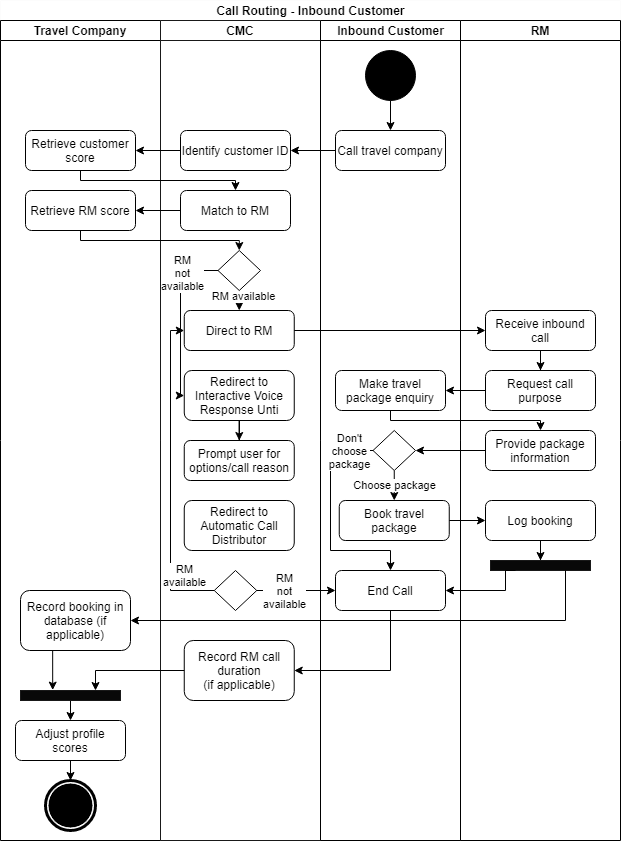

The diagram above was exported from draw.io. Its source (the exported page's mxGraphModel, read from the mxfile embedded in the PNG):
<mxGraphModel dx="2057" dy="-150" grid="1" gridSize="10" guides="1" tooltips="1" connect="1" arrows="1" fold="1" page="1" pageScale="1" pageWidth="1100" pageHeight="850" background="#ffffff" math="0" shadow="0">
  <root>
    <mxCell id="0" />
    <mxCell id="1" parent="0" />
    <mxCell id="cmAlu4H0IjI8rVvfhyvZ-1" value="Call Routing - Inbound Customer" style="swimlane;html=1;childLayout=stackLayout;resizeParent=1;resizeParentMax=0;startSize=20;fillColor=#FFFFFF;strokeColor=#FCFCFC;" vertex="1" parent="1">
      <mxGeometry y="850" width="620" height="840" as="geometry" />
    </mxCell>
    <mxCell id="cmAlu4H0IjI8rVvfhyvZ-68" value="Travel Company" style="swimlane;startSize=20;" vertex="1" parent="cmAlu4H0IjI8rVvfhyvZ-1">
      <mxGeometry y="20" width="160" height="820" as="geometry" />
    </mxCell>
    <mxCell id="cmAlu4H0IjI8rVvfhyvZ-126" style="edgeStyle=orthogonalEdgeStyle;rounded=0;orthogonalLoop=1;jettySize=auto;html=1;exitX=0.5;exitY=1;exitDx=0;exitDy=0;entryX=0.5;entryY=0;entryDx=0;entryDy=0;" edge="1" parent="cmAlu4H0IjI8rVvfhyvZ-68" source="cmAlu4H0IjI8rVvfhyvZ-122" target="cmAlu4H0IjI8rVvfhyvZ-9">
      <mxGeometry relative="1" as="geometry" />
    </mxCell>
    <mxCell id="cmAlu4H0IjI8rVvfhyvZ-131" style="edgeStyle=orthogonalEdgeStyle;rounded=0;orthogonalLoop=1;jettySize=auto;html=1;exitX=0.5;exitY=1;exitDx=0;exitDy=0;entryX=0.5;entryY=0;entryDx=0;entryDy=0;" edge="1" parent="cmAlu4H0IjI8rVvfhyvZ-68" source="cmAlu4H0IjI8rVvfhyvZ-117" target="cmAlu4H0IjI8rVvfhyvZ-122">
      <mxGeometry relative="1" as="geometry" />
    </mxCell>
    <mxCell id="cmAlu4H0IjI8rVvfhyvZ-117" value="" style="rounded=0;whiteSpace=wrap;html=1;strokeColor=#191919;fillColor=#080808;rotation=0;" vertex="1" parent="cmAlu4H0IjI8rVvfhyvZ-68">
      <mxGeometry x="20" y="670" width="100" height="10" as="geometry" />
    </mxCell>
    <mxCell id="cmAlu4H0IjI8rVvfhyvZ-135" style="edgeStyle=orthogonalEdgeStyle;rounded=0;orthogonalLoop=1;jettySize=auto;html=1;exitX=0.25;exitY=1;exitDx=0;exitDy=0;entryX=0.322;entryY=-0.039;entryDx=0;entryDy=0;entryPerimeter=0;" edge="1" parent="cmAlu4H0IjI8rVvfhyvZ-68" source="cmAlu4H0IjI8rVvfhyvZ-129" target="cmAlu4H0IjI8rVvfhyvZ-117">
      <mxGeometry relative="1" as="geometry" />
    </mxCell>
    <mxCell id="cmAlu4H0IjI8rVvfhyvZ-129" value="Record booking in database (if applicable)" style="shape=ext;rounded=1;html=1;whiteSpace=wrap;fillColor=#FFFFFF;" vertex="1" parent="cmAlu4H0IjI8rVvfhyvZ-68">
      <mxGeometry x="20" y="570" width="110" height="60" as="geometry" />
    </mxCell>
    <mxCell id="cmAlu4H0IjI8rVvfhyvZ-122" value="Adjust profile scores" style="rounded=1;whiteSpace=wrap;html=1;fillColor=#FFFFFF;" vertex="1" parent="cmAlu4H0IjI8rVvfhyvZ-68">
      <mxGeometry x="15" y="700" width="110" height="40" as="geometry" />
    </mxCell>
    <mxCell id="cmAlu4H0IjI8rVvfhyvZ-9" value="" style="shape=mxgraph.bpmn.shape;html=1;verticalLabelPosition=bottom;labelBackgroundColor=#ffffff;verticalAlign=top;align=center;perimeter=ellipsePerimeter;outlineConnect=0;outline=end;symbol=terminate;fillColor=#FFFFFF;" vertex="1" parent="cmAlu4H0IjI8rVvfhyvZ-68">
      <mxGeometry x="45" y="760" width="50" height="50" as="geometry" />
    </mxCell>
    <mxCell id="cmAlu4H0IjI8rVvfhyvZ-72" value="Retrieve RM score" style="shape=ext;rounded=1;html=1;whiteSpace=wrap;fillColor=#FFFFFF;" vertex="1" parent="cmAlu4H0IjI8rVvfhyvZ-68">
      <mxGeometry x="25" y="170" width="110" height="40" as="geometry" />
    </mxCell>
    <mxCell id="cmAlu4H0IjI8rVvfhyvZ-69" value="Retrieve customer score" style="shape=ext;rounded=1;html=1;whiteSpace=wrap;fillColor=#FFFFFF;" vertex="1" parent="cmAlu4H0IjI8rVvfhyvZ-68">
      <mxGeometry x="25" y="110" width="110" height="40" as="geometry" />
    </mxCell>
    <mxCell id="cmAlu4H0IjI8rVvfhyvZ-2" value="CMC" style="swimlane;startSize=20;strokeColor=#191919;fillColor=#FFFFFF;" vertex="1" parent="cmAlu4H0IjI8rVvfhyvZ-1">
      <mxGeometry x="160" y="20" width="160" height="820" as="geometry" />
    </mxCell>
    <mxCell id="cmAlu4H0IjI8rVvfhyvZ-115" style="edgeStyle=orthogonalEdgeStyle;rounded=0;orthogonalLoop=1;jettySize=auto;html=1;exitX=0;exitY=0.5;exitDx=0;exitDy=0;entryX=0;entryY=0.5;entryDx=0;entryDy=0;" edge="1" parent="cmAlu4H0IjI8rVvfhyvZ-2" source="cmAlu4H0IjI8rVvfhyvZ-85" target="cmAlu4H0IjI8rVvfhyvZ-76">
      <mxGeometry relative="1" as="geometry">
        <Array as="points">
          <mxPoint x="10" y="570" />
          <mxPoint x="10" y="310" />
        </Array>
      </mxGeometry>
    </mxCell>
    <mxCell id="cmAlu4H0IjI8rVvfhyvZ-116" value="RM&lt;br&gt;available" style="edgeLabel;html=1;align=center;verticalAlign=middle;resizable=0;points=[];" vertex="1" connectable="0" parent="cmAlu4H0IjI8rVvfhyvZ-115">
      <mxGeometry x="-0.7403" y="-16" relative="1" as="geometry">
        <mxPoint x="11.33" as="offset" />
      </mxGeometry>
    </mxCell>
    <mxCell id="cmAlu4H0IjI8rVvfhyvZ-23" value="Record RM call duration&lt;br&gt;(if applicable)" style="shape=ext;rounded=1;html=1;whiteSpace=wrap;fillColor=#FFFFFF;" vertex="1" parent="cmAlu4H0IjI8rVvfhyvZ-2">
      <mxGeometry x="23.75" y="620" width="110" height="60" as="geometry" />
    </mxCell>
    <mxCell id="cmAlu4H0IjI8rVvfhyvZ-85" value="" style="rhombus;whiteSpace=wrap;html=1;fillColor=#FFFFFF;" vertex="1" parent="cmAlu4H0IjI8rVvfhyvZ-2">
      <mxGeometry x="53.75" y="550" width="42.5" height="40" as="geometry" />
    </mxCell>
    <mxCell id="cmAlu4H0IjI8rVvfhyvZ-4" value="Match to RM" style="shape=ext;rounded=1;html=1;whiteSpace=wrap;fillColor=#FFFFFF;" vertex="1" parent="cmAlu4H0IjI8rVvfhyvZ-2">
      <mxGeometry x="20" y="170" width="110" height="40" as="geometry" />
    </mxCell>
    <mxCell id="cmAlu4H0IjI8rVvfhyvZ-6" value="Identify customer ID" style="shape=ext;rounded=1;html=1;whiteSpace=wrap;fillColor=#FFFFFF;" vertex="1" parent="cmAlu4H0IjI8rVvfhyvZ-2">
      <mxGeometry x="20" y="110" width="110" height="40" as="geometry" />
    </mxCell>
    <mxCell id="cmAlu4H0IjI8rVvfhyvZ-77" style="edgeStyle=orthogonalEdgeStyle;rounded=0;orthogonalLoop=1;jettySize=auto;html=1;exitX=0.5;exitY=1;exitDx=0;exitDy=0;entryX=0.5;entryY=0;entryDx=0;entryDy=0;" edge="1" parent="cmAlu4H0IjI8rVvfhyvZ-2" source="cmAlu4H0IjI8rVvfhyvZ-40" target="cmAlu4H0IjI8rVvfhyvZ-76">
      <mxGeometry relative="1" as="geometry" />
    </mxCell>
    <mxCell id="cmAlu4H0IjI8rVvfhyvZ-136" value="RM available" style="edgeLabel;html=1;align=center;verticalAlign=middle;resizable=0;points=[];" vertex="1" connectable="0" parent="cmAlu4H0IjI8rVvfhyvZ-77">
      <mxGeometry x="-0.5667" y="3" relative="1" as="geometry">
        <mxPoint as="offset" />
      </mxGeometry>
    </mxCell>
    <mxCell id="cmAlu4H0IjI8rVvfhyvZ-113" style="edgeStyle=orthogonalEdgeStyle;rounded=0;orthogonalLoop=1;jettySize=auto;html=1;entryX=0;entryY=0.5;entryDx=0;entryDy=0;" edge="1" parent="cmAlu4H0IjI8rVvfhyvZ-2" source="cmAlu4H0IjI8rVvfhyvZ-40" target="cmAlu4H0IjI8rVvfhyvZ-78">
      <mxGeometry relative="1" as="geometry">
        <Array as="points">
          <mxPoint x="20" y="250" />
          <mxPoint x="20" y="375" />
        </Array>
      </mxGeometry>
    </mxCell>
    <mxCell id="cmAlu4H0IjI8rVvfhyvZ-114" value="RM&lt;br&gt;not&lt;br&gt;available" style="edgeLabel;html=1;align=center;verticalAlign=middle;resizable=0;points=[];" vertex="1" connectable="0" parent="cmAlu4H0IjI8rVvfhyvZ-113">
      <mxGeometry x="-0.5682" y="2" relative="1" as="geometry">
        <mxPoint as="offset" />
      </mxGeometry>
    </mxCell>
    <mxCell id="cmAlu4H0IjI8rVvfhyvZ-40" value="" style="rhombus;whiteSpace=wrap;html=1;fillColor=#FFFFFF;" vertex="1" parent="cmAlu4H0IjI8rVvfhyvZ-2">
      <mxGeometry x="57.5" y="230" width="42.5" height="40" as="geometry" />
    </mxCell>
    <mxCell id="cmAlu4H0IjI8rVvfhyvZ-76" value="Direct to RM" style="shape=ext;rounded=1;html=1;whiteSpace=wrap;fillColor=#FFFFFF;" vertex="1" parent="cmAlu4H0IjI8rVvfhyvZ-2">
      <mxGeometry x="23.75" y="290" width="110" height="40" as="geometry" />
    </mxCell>
    <mxCell id="cmAlu4H0IjI8rVvfhyvZ-81" value="" style="edgeStyle=orthogonalEdgeStyle;rounded=0;orthogonalLoop=1;jettySize=auto;html=1;entryX=0.5;entryY=0;entryDx=0;entryDy=0;" edge="1" parent="cmAlu4H0IjI8rVvfhyvZ-2" source="cmAlu4H0IjI8rVvfhyvZ-78" target="cmAlu4H0IjI8rVvfhyvZ-82">
      <mxGeometry relative="1" as="geometry">
        <mxPoint x="80" y="430" as="targetPoint" />
      </mxGeometry>
    </mxCell>
    <mxCell id="cmAlu4H0IjI8rVvfhyvZ-78" value="Redirect to Interactive Voice Response Unti" style="shape=ext;rounded=1;html=1;whiteSpace=wrap;fillColor=#FFFFFF;" vertex="1" parent="cmAlu4H0IjI8rVvfhyvZ-2">
      <mxGeometry x="23.75" y="350" width="110" height="50" as="geometry" />
    </mxCell>
    <mxCell id="cmAlu4H0IjI8rVvfhyvZ-82" value="Prompt user for options/call reason" style="shape=ext;rounded=1;html=1;whiteSpace=wrap;fillColor=#FFFFFF;" vertex="1" parent="cmAlu4H0IjI8rVvfhyvZ-2">
      <mxGeometry x="23.75" y="420" width="110" height="40" as="geometry" />
    </mxCell>
    <mxCell id="cmAlu4H0IjI8rVvfhyvZ-84" value="Redirect to Automatic Call Distributor" style="shape=ext;rounded=1;html=1;whiteSpace=wrap;fillColor=#FFFFFF;" vertex="1" parent="cmAlu4H0IjI8rVvfhyvZ-2">
      <mxGeometry x="23.75" y="480" width="110" height="50" as="geometry" />
    </mxCell>
    <mxCell id="cmAlu4H0IjI8rVvfhyvZ-16" value="Inbound Customer" style="swimlane;html=1;startSize=20;" vertex="1" parent="cmAlu4H0IjI8rVvfhyvZ-1">
      <mxGeometry x="320" y="20" width="140" height="820" as="geometry" />
    </mxCell>
    <mxCell id="cmAlu4H0IjI8rVvfhyvZ-17" style="edgeStyle=orthogonalEdgeStyle;rounded=0;orthogonalLoop=1;jettySize=auto;html=1;exitX=0.5;exitY=1;exitDx=0;exitDy=0;entryX=0.5;entryY=0;entryDx=0;entryDy=0;" edge="1" parent="cmAlu4H0IjI8rVvfhyvZ-16" source="cmAlu4H0IjI8rVvfhyvZ-21" target="cmAlu4H0IjI8rVvfhyvZ-22">
      <mxGeometry relative="1" as="geometry" />
    </mxCell>
    <mxCell id="cmAlu4H0IjI8rVvfhyvZ-21" value="" style="shape=mxgraph.bpmn.shape;html=1;verticalLabelPosition=bottom;labelBackgroundColor=#ffffff;verticalAlign=top;align=center;perimeter=ellipsePerimeter;outlineConnect=0;outline=standard;symbol=general;fillColor=#000000;" vertex="1" parent="cmAlu4H0IjI8rVvfhyvZ-16">
      <mxGeometry x="45" y="30" width="50" height="50" as="geometry" />
    </mxCell>
    <mxCell id="cmAlu4H0IjI8rVvfhyvZ-22" value="Call travel company" style="shape=ext;rounded=1;html=1;whiteSpace=wrap;fillColor=#FFFFFF;" vertex="1" parent="cmAlu4H0IjI8rVvfhyvZ-16">
      <mxGeometry x="15" y="110" width="110" height="40" as="geometry" />
    </mxCell>
    <mxCell id="cmAlu4H0IjI8rVvfhyvZ-93" value="Make travel package enquiry" style="rounded=1;whiteSpace=wrap;html=1;fillColor=#FFFFFF;" vertex="1" parent="cmAlu4H0IjI8rVvfhyvZ-16">
      <mxGeometry x="15" y="350" width="110" height="40" as="geometry" />
    </mxCell>
    <mxCell id="cmAlu4H0IjI8rVvfhyvZ-102" value="Choose package" style="edgeStyle=orthogonalEdgeStyle;rounded=0;orthogonalLoop=1;jettySize=auto;html=1;exitX=0.5;exitY=1;exitDx=0;exitDy=0;entryX=0.5;entryY=0;entryDx=0;entryDy=0;" edge="1" parent="cmAlu4H0IjI8rVvfhyvZ-16" source="cmAlu4H0IjI8rVvfhyvZ-99" target="cmAlu4H0IjI8rVvfhyvZ-101">
      <mxGeometry relative="1" as="geometry" />
    </mxCell>
    <mxCell id="cmAlu4H0IjI8rVvfhyvZ-99" value="" style="rhombus;whiteSpace=wrap;html=1;fillColor=#FFFFFF;" vertex="1" parent="cmAlu4H0IjI8rVvfhyvZ-16">
      <mxGeometry x="52.5" y="410" width="42.5" height="40" as="geometry" />
    </mxCell>
    <mxCell id="cmAlu4H0IjI8rVvfhyvZ-101" value="Book travel package" style="rounded=1;whiteSpace=wrap;html=1;fillColor=#FFFFFF;" vertex="1" parent="cmAlu4H0IjI8rVvfhyvZ-16">
      <mxGeometry x="18.75" y="480" width="110" height="40" as="geometry" />
    </mxCell>
    <mxCell id="cmAlu4H0IjI8rVvfhyvZ-103" style="edgeStyle=orthogonalEdgeStyle;rounded=0;orthogonalLoop=1;jettySize=auto;html=1;exitX=0;exitY=0.5;exitDx=0;exitDy=0;entryX=0.5;entryY=0;entryDx=0;entryDy=0;" edge="1" parent="cmAlu4H0IjI8rVvfhyvZ-16" source="cmAlu4H0IjI8rVvfhyvZ-99" target="cmAlu4H0IjI8rVvfhyvZ-105">
      <mxGeometry relative="1" as="geometry">
        <mxPoint x="80" y="530" as="targetPoint" />
        <Array as="points">
          <mxPoint x="10" y="430" />
          <mxPoint x="10" y="530" />
          <mxPoint x="70" y="530" />
        </Array>
      </mxGeometry>
    </mxCell>
    <mxCell id="cmAlu4H0IjI8rVvfhyvZ-106" value="Don't&lt;br&gt;choose&lt;br&gt;package" style="edgeLabel;html=1;align=center;verticalAlign=middle;resizable=0;points=[];" vertex="1" connectable="0" parent="cmAlu4H0IjI8rVvfhyvZ-103">
      <mxGeometry x="-0.6379" relative="1" as="geometry">
        <mxPoint x="16.12" as="offset" />
      </mxGeometry>
    </mxCell>
    <mxCell id="cmAlu4H0IjI8rVvfhyvZ-105" value="End Call" style="rounded=1;whiteSpace=wrap;html=1;fillColor=#FFFFFF;" vertex="1" parent="cmAlu4H0IjI8rVvfhyvZ-16">
      <mxGeometry x="15" y="550" width="110" height="40" as="geometry" />
    </mxCell>
    <mxCell id="cmAlu4H0IjI8rVvfhyvZ-31" value="RM" style="swimlane;startSize=20;fillColor=#FFFFFF;" vertex="1" parent="cmAlu4H0IjI8rVvfhyvZ-1">
      <mxGeometry x="460" y="20" width="160" height="820" as="geometry" />
    </mxCell>
    <mxCell id="cmAlu4H0IjI8rVvfhyvZ-90" value="" style="edgeStyle=orthogonalEdgeStyle;rounded=0;orthogonalLoop=1;jettySize=auto;html=1;" edge="1" parent="cmAlu4H0IjI8rVvfhyvZ-31" source="cmAlu4H0IjI8rVvfhyvZ-39" target="cmAlu4H0IjI8rVvfhyvZ-89">
      <mxGeometry relative="1" as="geometry" />
    </mxCell>
    <mxCell id="cmAlu4H0IjI8rVvfhyvZ-39" value="Receive inbound call" style="rounded=1;whiteSpace=wrap;html=1;fillColor=#FFFFFF;" vertex="1" parent="cmAlu4H0IjI8rVvfhyvZ-31">
      <mxGeometry x="25" y="290" width="110" height="40" as="geometry" />
    </mxCell>
    <mxCell id="cmAlu4H0IjI8rVvfhyvZ-89" value="Request call purpose" style="rounded=1;whiteSpace=wrap;html=1;fillColor=#FFFFFF;" vertex="1" parent="cmAlu4H0IjI8rVvfhyvZ-31">
      <mxGeometry x="25" y="350" width="110" height="40" as="geometry" />
    </mxCell>
    <mxCell id="cmAlu4H0IjI8rVvfhyvZ-95" value="Provide package information" style="rounded=1;whiteSpace=wrap;html=1;fillColor=#FFFFFF;" vertex="1" parent="cmAlu4H0IjI8rVvfhyvZ-31">
      <mxGeometry x="25" y="410" width="110" height="40" as="geometry" />
    </mxCell>
    <mxCell id="cmAlu4H0IjI8rVvfhyvZ-35" value="Log booking" style="rounded=1;whiteSpace=wrap;html=1;fillColor=#FFFFFF;" vertex="1" parent="cmAlu4H0IjI8rVvfhyvZ-31">
      <mxGeometry x="25" y="480" width="110" height="40" as="geometry" />
    </mxCell>
    <mxCell id="cmAlu4H0IjI8rVvfhyvZ-107" style="edgeStyle=orthogonalEdgeStyle;rounded=0;orthogonalLoop=1;jettySize=auto;html=1;entryX=0.5;entryY=0;entryDx=0;entryDy=0;" edge="1" parent="cmAlu4H0IjI8rVvfhyvZ-31" source="cmAlu4H0IjI8rVvfhyvZ-35" target="cmAlu4H0IjI8rVvfhyvZ-108">
      <mxGeometry relative="1" as="geometry">
        <mxPoint x="80" y="540" as="targetPoint" />
      </mxGeometry>
    </mxCell>
    <mxCell id="cmAlu4H0IjI8rVvfhyvZ-108" value="" style="rounded=0;whiteSpace=wrap;html=1;strokeColor=#191919;fillColor=#080808;" vertex="1" parent="cmAlu4H0IjI8rVvfhyvZ-31">
      <mxGeometry x="30" y="540" width="100" height="10" as="geometry" />
    </mxCell>
    <mxCell id="cmAlu4H0IjI8rVvfhyvZ-46" value="" style="edgeStyle=orthogonalEdgeStyle;rounded=0;orthogonalLoop=1;jettySize=auto;html=1;" edge="1" parent="cmAlu4H0IjI8rVvfhyvZ-1" source="cmAlu4H0IjI8rVvfhyvZ-22" target="cmAlu4H0IjI8rVvfhyvZ-6">
      <mxGeometry relative="1" as="geometry" />
    </mxCell>
    <mxCell id="cmAlu4H0IjI8rVvfhyvZ-70" value="" style="edgeStyle=orthogonalEdgeStyle;rounded=0;orthogonalLoop=1;jettySize=auto;html=1;" edge="1" parent="cmAlu4H0IjI8rVvfhyvZ-1" source="cmAlu4H0IjI8rVvfhyvZ-6" target="cmAlu4H0IjI8rVvfhyvZ-69">
      <mxGeometry relative="1" as="geometry" />
    </mxCell>
    <mxCell id="cmAlu4H0IjI8rVvfhyvZ-71" style="edgeStyle=orthogonalEdgeStyle;rounded=0;orthogonalLoop=1;jettySize=auto;html=1;exitX=0.5;exitY=1;exitDx=0;exitDy=0;entryX=0.5;entryY=0;entryDx=0;entryDy=0;" edge="1" parent="cmAlu4H0IjI8rVvfhyvZ-1" source="cmAlu4H0IjI8rVvfhyvZ-69" target="cmAlu4H0IjI8rVvfhyvZ-4">
      <mxGeometry relative="1" as="geometry">
        <Array as="points">
          <mxPoint x="80" y="180" />
          <mxPoint x="235" y="180" />
        </Array>
      </mxGeometry>
    </mxCell>
    <mxCell id="cmAlu4H0IjI8rVvfhyvZ-73" value="" style="edgeStyle=orthogonalEdgeStyle;rounded=0;orthogonalLoop=1;jettySize=auto;html=1;" edge="1" parent="cmAlu4H0IjI8rVvfhyvZ-1" source="cmAlu4H0IjI8rVvfhyvZ-4" target="cmAlu4H0IjI8rVvfhyvZ-72">
      <mxGeometry relative="1" as="geometry" />
    </mxCell>
    <mxCell id="cmAlu4H0IjI8rVvfhyvZ-75" style="edgeStyle=orthogonalEdgeStyle;rounded=0;orthogonalLoop=1;jettySize=auto;html=1;exitX=0.5;exitY=1;exitDx=0;exitDy=0;entryX=0.5;entryY=0;entryDx=0;entryDy=0;" edge="1" parent="cmAlu4H0IjI8rVvfhyvZ-1" source="cmAlu4H0IjI8rVvfhyvZ-72" target="cmAlu4H0IjI8rVvfhyvZ-40">
      <mxGeometry relative="1" as="geometry">
        <Array as="points">
          <mxPoint x="80" y="240" />
          <mxPoint x="239" y="240" />
        </Array>
      </mxGeometry>
    </mxCell>
    <mxCell id="cmAlu4H0IjI8rVvfhyvZ-88" style="edgeStyle=orthogonalEdgeStyle;rounded=0;orthogonalLoop=1;jettySize=auto;html=1;exitX=1;exitY=0.5;exitDx=0;exitDy=0;entryX=0;entryY=0.5;entryDx=0;entryDy=0;" edge="1" parent="cmAlu4H0IjI8rVvfhyvZ-1" source="cmAlu4H0IjI8rVvfhyvZ-76" target="cmAlu4H0IjI8rVvfhyvZ-39">
      <mxGeometry relative="1" as="geometry" />
    </mxCell>
    <mxCell id="cmAlu4H0IjI8rVvfhyvZ-94" value="" style="edgeStyle=orthogonalEdgeStyle;rounded=0;orthogonalLoop=1;jettySize=auto;html=1;" edge="1" parent="cmAlu4H0IjI8rVvfhyvZ-1" source="cmAlu4H0IjI8rVvfhyvZ-89" target="cmAlu4H0IjI8rVvfhyvZ-93">
      <mxGeometry relative="1" as="geometry" />
    </mxCell>
    <mxCell id="cmAlu4H0IjI8rVvfhyvZ-98" value="" style="edgeStyle=orthogonalEdgeStyle;rounded=0;orthogonalLoop=1;jettySize=auto;html=1;entryX=1;entryY=0.5;entryDx=0;entryDy=0;" edge="1" parent="cmAlu4H0IjI8rVvfhyvZ-1" source="cmAlu4H0IjI8rVvfhyvZ-95" target="cmAlu4H0IjI8rVvfhyvZ-99">
      <mxGeometry relative="1" as="geometry">
        <mxPoint x="395" y="450" as="targetPoint" />
      </mxGeometry>
    </mxCell>
    <mxCell id="cmAlu4H0IjI8rVvfhyvZ-104" style="edgeStyle=orthogonalEdgeStyle;rounded=0;orthogonalLoop=1;jettySize=auto;html=1;exitX=1;exitY=0.5;exitDx=0;exitDy=0;entryX=0;entryY=0.5;entryDx=0;entryDy=0;" edge="1" parent="cmAlu4H0IjI8rVvfhyvZ-1" source="cmAlu4H0IjI8rVvfhyvZ-101" target="cmAlu4H0IjI8rVvfhyvZ-35">
      <mxGeometry relative="1" as="geometry" />
    </mxCell>
    <mxCell id="cmAlu4H0IjI8rVvfhyvZ-109" style="edgeStyle=orthogonalEdgeStyle;rounded=0;orthogonalLoop=1;jettySize=auto;html=1;exitX=0.25;exitY=1;exitDx=0;exitDy=0;entryX=1;entryY=0.5;entryDx=0;entryDy=0;" edge="1" parent="cmAlu4H0IjI8rVvfhyvZ-1" source="cmAlu4H0IjI8rVvfhyvZ-108" target="cmAlu4H0IjI8rVvfhyvZ-105">
      <mxGeometry relative="1" as="geometry">
        <Array as="points">
          <mxPoint x="505" y="590" />
        </Array>
      </mxGeometry>
    </mxCell>
    <mxCell id="cmAlu4H0IjI8rVvfhyvZ-110" style="edgeStyle=orthogonalEdgeStyle;rounded=0;orthogonalLoop=1;jettySize=auto;html=1;exitX=0.5;exitY=1;exitDx=0;exitDy=0;entryX=1;entryY=0.5;entryDx=0;entryDy=0;" edge="1" parent="cmAlu4H0IjI8rVvfhyvZ-1" source="cmAlu4H0IjI8rVvfhyvZ-105" target="cmAlu4H0IjI8rVvfhyvZ-23">
      <mxGeometry relative="1" as="geometry" />
    </mxCell>
    <mxCell id="cmAlu4H0IjI8rVvfhyvZ-111" style="edgeStyle=orthogonalEdgeStyle;rounded=0;orthogonalLoop=1;jettySize=auto;html=1;exitX=1;exitY=0.5;exitDx=0;exitDy=0;entryX=0;entryY=0.5;entryDx=0;entryDy=0;" edge="1" parent="cmAlu4H0IjI8rVvfhyvZ-1" source="cmAlu4H0IjI8rVvfhyvZ-85" target="cmAlu4H0IjI8rVvfhyvZ-105">
      <mxGeometry relative="1" as="geometry" />
    </mxCell>
    <mxCell id="cmAlu4H0IjI8rVvfhyvZ-112" value="RM&lt;br&gt;not&lt;br&gt;available" style="edgeLabel;html=1;align=center;verticalAlign=middle;resizable=0;points=[];" vertex="1" connectable="0" parent="cmAlu4H0IjI8rVvfhyvZ-111">
      <mxGeometry x="-0.341" relative="1" as="geometry">
        <mxPoint as="offset" />
      </mxGeometry>
    </mxCell>
    <mxCell id="cmAlu4H0IjI8rVvfhyvZ-128" style="edgeStyle=orthogonalEdgeStyle;rounded=0;orthogonalLoop=1;jettySize=auto;html=1;exitX=0.75;exitY=1;exitDx=0;exitDy=0;entryX=1;entryY=0.5;entryDx=0;entryDy=0;" edge="1" parent="cmAlu4H0IjI8rVvfhyvZ-1" source="cmAlu4H0IjI8rVvfhyvZ-108" target="cmAlu4H0IjI8rVvfhyvZ-129">
      <mxGeometry relative="1" as="geometry">
        <mxPoint x="190" y="640" as="targetPoint" />
      </mxGeometry>
    </mxCell>
    <mxCell id="cmAlu4H0IjI8rVvfhyvZ-133" style="edgeStyle=orthogonalEdgeStyle;rounded=0;orthogonalLoop=1;jettySize=auto;html=1;exitX=0;exitY=0.5;exitDx=0;exitDy=0;entryX=0.75;entryY=0;entryDx=0;entryDy=0;" edge="1" parent="cmAlu4H0IjI8rVvfhyvZ-1" source="cmAlu4H0IjI8rVvfhyvZ-23" target="cmAlu4H0IjI8rVvfhyvZ-117">
      <mxGeometry relative="1" as="geometry" />
    </mxCell>
    <mxCell id="cmAlu4H0IjI8rVvfhyvZ-137" style="edgeStyle=orthogonalEdgeStyle;rounded=0;orthogonalLoop=1;jettySize=auto;html=1;exitX=0.5;exitY=1;exitDx=0;exitDy=0;entryX=0.5;entryY=0;entryDx=0;entryDy=0;" edge="1" parent="cmAlu4H0IjI8rVvfhyvZ-1" source="cmAlu4H0IjI8rVvfhyvZ-93" target="cmAlu4H0IjI8rVvfhyvZ-95">
      <mxGeometry relative="1" as="geometry">
        <Array as="points">
          <mxPoint x="390" y="420" />
          <mxPoint x="540" y="420" />
        </Array>
      </mxGeometry>
    </mxCell>
  </root>
</mxGraphModel>